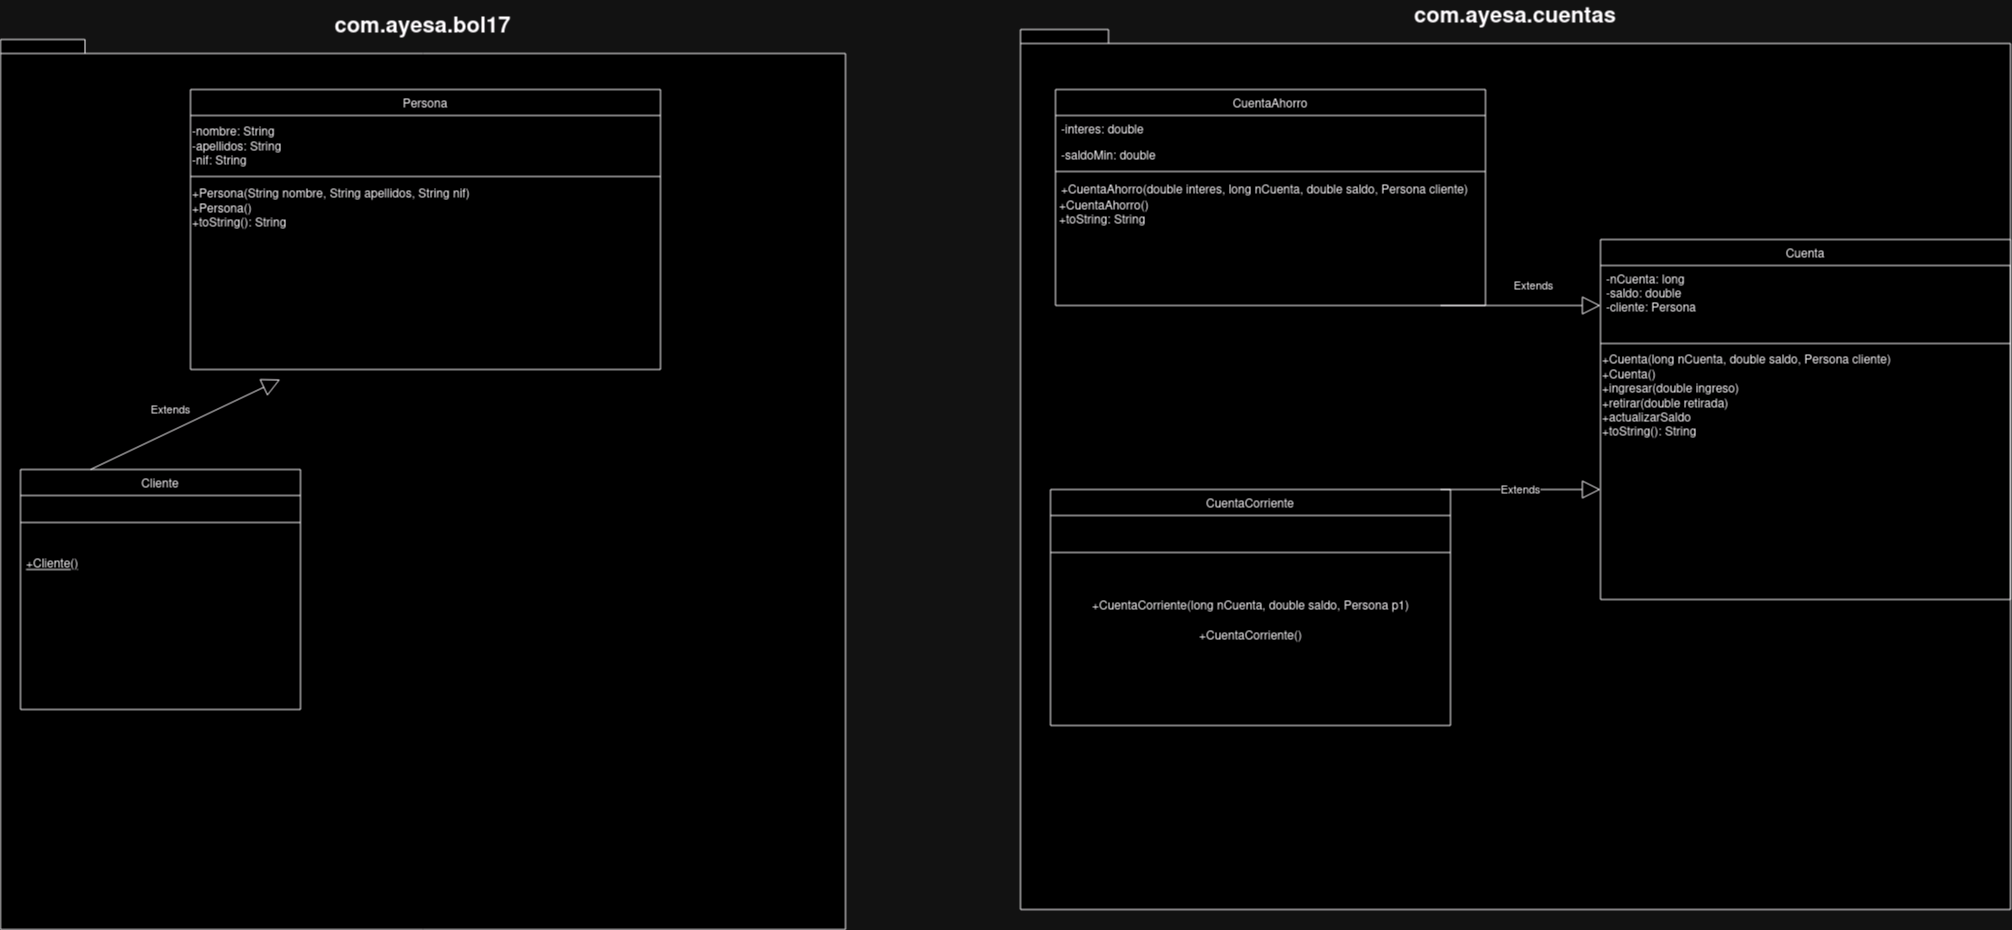

The diagram above was exported from draw.io. Its source (the exported page's mxGraphModel, read from the mxfile embedded in the PNG):
<mxGraphModel dx="3434" dy="2520" grid="1" gridSize="10" guides="1" tooltips="1" connect="1" arrows="1" fold="1" page="1" pageScale="1" pageWidth="827" pageHeight="1169" math="0" shadow="0">
  <root>
    <mxCell id="WIyWlLk6GJQsqaUBKTNV-0" />
    <mxCell id="WIyWlLk6GJQsqaUBKTNV-1" parent="WIyWlLk6GJQsqaUBKTNV-0" />
    <mxCell id="tsbeX1VUybhND6kVhhUa-11" value="com.ayesa.cuentas" style="shape=folder;fontStyle=1;spacingTop=10;tabWidth=40;tabHeight=14;tabPosition=left;html=1;whiteSpace=wrap;labelPosition=center;verticalLabelPosition=top;align=center;verticalAlign=bottom;fontSize=22;" vertex="1" parent="WIyWlLk6GJQsqaUBKTNV-1">
      <mxGeometry x="270" y="-450" width="990" height="880" as="geometry" />
    </mxCell>
    <mxCell id="tsbeX1VUybhND6kVhhUa-0" value="com.ayesa.bol17" style="shape=folder;fontStyle=1;spacingTop=10;tabWidth=40;tabHeight=14;tabPosition=left;html=1;whiteSpace=wrap;labelPosition=center;verticalLabelPosition=top;align=center;verticalAlign=bottom;fontSize=22;" vertex="1" parent="WIyWlLk6GJQsqaUBKTNV-1">
      <mxGeometry x="-750" y="-440" width="845" height="890" as="geometry" />
    </mxCell>
    <mxCell id="zkfFHV4jXpPFQw0GAbJ--6" value="Cliente" style="swimlane;fontStyle=0;align=center;verticalAlign=top;childLayout=stackLayout;horizontal=1;startSize=26;horizontalStack=0;resizeParent=1;resizeLast=0;collapsible=1;marginBottom=0;rounded=0;shadow=0;strokeWidth=1;" parent="WIyWlLk6GJQsqaUBKTNV-1" vertex="1">
      <mxGeometry x="-730" y="-10" width="280" height="240" as="geometry">
        <mxRectangle x="130" y="380" width="160" height="26" as="alternateBounds" />
      </mxGeometry>
    </mxCell>
    <mxCell id="zkfFHV4jXpPFQw0GAbJ--9" value="" style="line;html=1;strokeWidth=1;align=left;verticalAlign=middle;spacingTop=-1;spacingLeft=3;spacingRight=3;rotatable=0;labelPosition=right;points=[];portConstraint=eastwest;" parent="zkfFHV4jXpPFQw0GAbJ--6" vertex="1">
      <mxGeometry y="26" width="280" height="54" as="geometry" />
    </mxCell>
    <mxCell id="zkfFHV4jXpPFQw0GAbJ--10" value="+Cliente()" style="text;align=left;verticalAlign=top;spacingLeft=4;spacingRight=4;overflow=hidden;rotatable=0;points=[[0,0.5],[1,0.5]];portConstraint=eastwest;fontStyle=4" parent="zkfFHV4jXpPFQw0GAbJ--6" vertex="1">
      <mxGeometry y="80" width="280" height="26" as="geometry" />
    </mxCell>
    <mxCell id="zkfFHV4jXpPFQw0GAbJ--13" value="Cuenta" style="swimlane;fontStyle=0;align=center;verticalAlign=top;childLayout=stackLayout;horizontal=1;startSize=26;horizontalStack=0;resizeParent=1;resizeLast=0;collapsible=1;marginBottom=0;rounded=0;shadow=0;strokeWidth=1;" parent="WIyWlLk6GJQsqaUBKTNV-1" vertex="1">
      <mxGeometry x="850" y="-240" width="410" height="360" as="geometry">
        <mxRectangle x="340" y="380" width="170" height="26" as="alternateBounds" />
      </mxGeometry>
    </mxCell>
    <mxCell id="zkfFHV4jXpPFQw0GAbJ--14" value="-nCuenta: long&#10;-saldo: double&#10;-cliente: Persona&#10;" style="text;align=left;verticalAlign=top;spacingLeft=4;spacingRight=4;overflow=hidden;rotatable=0;points=[[0,0.5],[1,0.5]];portConstraint=eastwest;" parent="zkfFHV4jXpPFQw0GAbJ--13" vertex="1">
      <mxGeometry y="26" width="410" height="74" as="geometry" />
    </mxCell>
    <mxCell id="zkfFHV4jXpPFQw0GAbJ--15" value="" style="line;html=1;strokeWidth=1;align=left;verticalAlign=middle;spacingTop=-1;spacingLeft=3;spacingRight=3;rotatable=0;labelPosition=right;points=[];portConstraint=eastwest;" parent="zkfFHV4jXpPFQw0GAbJ--13" vertex="1">
      <mxGeometry y="100" width="410" height="8" as="geometry" />
    </mxCell>
    <mxCell id="tsbeX1VUybhND6kVhhUa-10" value="&lt;div align=&quot;left&quot;&gt;+Cuenta(long nCuenta, double saldo, Persona cliente)&lt;/div&gt;&lt;div align=&quot;left&quot;&gt;+Cuenta()&lt;/div&gt;&lt;div align=&quot;left&quot;&gt;+ingresar(double ingreso)&lt;/div&gt;&lt;div align=&quot;left&quot;&gt;+retirar(double retirada)&lt;/div&gt;&lt;div align=&quot;left&quot;&gt;+actualizarSaldo&lt;/div&gt;&lt;div align=&quot;left&quot;&gt;+toString(): String&lt;br&gt;&lt;/div&gt;&lt;div align=&quot;left&quot;&gt;&lt;br&gt;&lt;/div&gt;" style="text;html=1;align=left;verticalAlign=middle;resizable=0;points=[];autosize=1;strokeColor=none;fillColor=none;" vertex="1" parent="zkfFHV4jXpPFQw0GAbJ--13">
      <mxGeometry y="108" width="410" height="110" as="geometry" />
    </mxCell>
    <mxCell id="zkfFHV4jXpPFQw0GAbJ--17" value="CuentaAhorro" style="swimlane;fontStyle=0;align=center;verticalAlign=top;childLayout=stackLayout;horizontal=1;startSize=26;horizontalStack=0;resizeParent=1;resizeLast=0;collapsible=1;marginBottom=0;rounded=0;shadow=0;strokeWidth=1;" parent="WIyWlLk6GJQsqaUBKTNV-1" vertex="1">
      <mxGeometry x="305" y="-390" width="430" height="216" as="geometry">
        <mxRectangle x="550" y="140" width="160" height="26" as="alternateBounds" />
      </mxGeometry>
    </mxCell>
    <mxCell id="zkfFHV4jXpPFQw0GAbJ--18" value="-interes: double" style="text;align=left;verticalAlign=top;spacingLeft=4;spacingRight=4;overflow=hidden;rotatable=0;points=[[0,0.5],[1,0.5]];portConstraint=eastwest;" parent="zkfFHV4jXpPFQw0GAbJ--17" vertex="1">
      <mxGeometry y="26" width="430" height="26" as="geometry" />
    </mxCell>
    <mxCell id="zkfFHV4jXpPFQw0GAbJ--19" value="-saldoMin: double" style="text;align=left;verticalAlign=top;spacingLeft=4;spacingRight=4;overflow=hidden;rotatable=0;points=[[0,0.5],[1,0.5]];portConstraint=eastwest;rounded=0;shadow=0;html=0;" parent="zkfFHV4jXpPFQw0GAbJ--17" vertex="1">
      <mxGeometry y="52" width="430" height="26" as="geometry" />
    </mxCell>
    <mxCell id="zkfFHV4jXpPFQw0GAbJ--23" value="" style="line;html=1;strokeWidth=1;align=left;verticalAlign=middle;spacingTop=-1;spacingLeft=3;spacingRight=3;rotatable=0;labelPosition=right;points=[];portConstraint=eastwest;" parent="zkfFHV4jXpPFQw0GAbJ--17" vertex="1">
      <mxGeometry y="78" width="430" height="8" as="geometry" />
    </mxCell>
    <mxCell id="zkfFHV4jXpPFQw0GAbJ--24" value="+CuentaAhorro(double interes, long nCuenta, double saldo, Persona cliente)" style="text;align=left;verticalAlign=top;spacingLeft=4;spacingRight=4;overflow=hidden;rotatable=0;points=[[0,0.5],[1,0.5]];portConstraint=eastwest;" parent="zkfFHV4jXpPFQw0GAbJ--17" vertex="1">
      <mxGeometry y="86" width="430" height="26" as="geometry" />
    </mxCell>
    <mxCell id="zkfFHV4jXpPFQw0GAbJ--25" value="+CuentaAhorro()&#10;+toString: String&#10;" style="text;align=left;verticalAlign=top;spacingLeft=4;spacingRight=4;overflow=hidden;rotatable=0;points=[[0,0.5],[1,0.5]];portConstraint=eastwest;spacing=0;spacingTop=-8;spacingBottom=0;" parent="zkfFHV4jXpPFQw0GAbJ--17" vertex="1">
      <mxGeometry y="112" width="430" height="88" as="geometry" />
    </mxCell>
    <mxCell id="tsbeX1VUybhND6kVhhUa-1" value="Persona" style="swimlane;fontStyle=0;align=center;verticalAlign=top;childLayout=stackLayout;horizontal=1;startSize=26;horizontalStack=0;resizeParent=1;resizeLast=0;collapsible=1;marginBottom=0;rounded=0;shadow=0;strokeWidth=1;" vertex="1" parent="WIyWlLk6GJQsqaUBKTNV-1">
      <mxGeometry x="-560" y="-390" width="470" height="280" as="geometry">
        <mxRectangle x="340" y="380" width="170" height="26" as="alternateBounds" />
      </mxGeometry>
    </mxCell>
    <mxCell id="tsbeX1VUybhND6kVhhUa-4" value="&lt;div&gt;-nombre: String&lt;/div&gt;&lt;div&gt;-apellidos: String&lt;/div&gt;&lt;div&gt;-nif: String&lt;br&gt;&lt;/div&gt;" style="text;html=1;align=left;verticalAlign=middle;resizable=0;points=[];autosize=1;strokeColor=none;fillColor=none;" vertex="1" parent="tsbeX1VUybhND6kVhhUa-1">
      <mxGeometry y="26" width="470" height="60" as="geometry" />
    </mxCell>
    <mxCell id="tsbeX1VUybhND6kVhhUa-3" value="" style="line;html=1;strokeWidth=1;align=left;verticalAlign=middle;spacingTop=-1;spacingLeft=3;spacingRight=3;rotatable=0;labelPosition=right;points=[];portConstraint=eastwest;" vertex="1" parent="tsbeX1VUybhND6kVhhUa-1">
      <mxGeometry y="86" width="470" height="2" as="geometry" />
    </mxCell>
    <mxCell id="tsbeX1VUybhND6kVhhUa-5" value="&lt;div align=&quot;left&quot;&gt;+Persona(String nombre, String apellidos, String nif)&lt;/div&gt;&lt;div align=&quot;left&quot;&gt;+Persona()&lt;/div&gt;&lt;div align=&quot;left&quot;&gt;+toString(): String&lt;br&gt;&lt;/div&gt;" style="text;html=1;align=left;verticalAlign=middle;resizable=0;points=[];autosize=1;strokeColor=none;fillColor=none;" vertex="1" parent="tsbeX1VUybhND6kVhhUa-1">
      <mxGeometry y="88" width="470" height="60" as="geometry" />
    </mxCell>
    <mxCell id="tsbeX1VUybhND6kVhhUa-12" value="CuentaCorriente" style="swimlane;fontStyle=0;align=center;verticalAlign=top;childLayout=stackLayout;horizontal=1;startSize=26;horizontalStack=0;resizeParent=1;resizeLast=0;collapsible=1;marginBottom=0;rounded=0;shadow=0;strokeWidth=1;" vertex="1" parent="WIyWlLk6GJQsqaUBKTNV-1">
      <mxGeometry x="300" y="10" width="400" height="236" as="geometry">
        <mxRectangle x="550" y="140" width="160" height="26" as="alternateBounds" />
      </mxGeometry>
    </mxCell>
    <mxCell id="tsbeX1VUybhND6kVhhUa-18" value="" style="line;html=1;strokeWidth=1;align=left;verticalAlign=middle;spacingTop=-1;spacingLeft=3;spacingRight=3;rotatable=0;labelPosition=right;points=[];portConstraint=eastwest;" vertex="1" parent="tsbeX1VUybhND6kVhhUa-12">
      <mxGeometry y="26" width="400" height="74" as="geometry" />
    </mxCell>
    <mxCell id="tsbeX1VUybhND6kVhhUa-21" value="+CuentaCorriente(long nCuenta, double saldo, Persona p1)" style="text;html=1;align=center;verticalAlign=middle;resizable=0;points=[];autosize=1;strokeColor=none;fillColor=none;" vertex="1" parent="tsbeX1VUybhND6kVhhUa-12">
      <mxGeometry y="100" width="400" height="30" as="geometry" />
    </mxCell>
    <mxCell id="tsbeX1VUybhND6kVhhUa-22" value="+CuentaCorriente()" style="text;html=1;align=center;verticalAlign=middle;resizable=0;points=[];autosize=1;strokeColor=none;fillColor=none;" vertex="1" parent="tsbeX1VUybhND6kVhhUa-12">
      <mxGeometry y="130" width="400" height="30" as="geometry" />
    </mxCell>
    <mxCell id="tsbeX1VUybhND6kVhhUa-24" value="Extends" style="endArrow=block;endSize=16;endFill=0;html=1;rounded=0;entryX=0.331;entryY=0.382;entryDx=0;entryDy=0;entryPerimeter=0;" edge="1" parent="WIyWlLk6GJQsqaUBKTNV-1" target="tsbeX1VUybhND6kVhhUa-0">
      <mxGeometry x="-0.0666" y="20" width="160" relative="1" as="geometry">
        <mxPoint x="-660" y="-10" as="sourcePoint" />
        <mxPoint x="-480" y="-20.909999999999997" as="targetPoint" />
        <mxPoint as="offset" />
      </mxGeometry>
    </mxCell>
    <mxCell id="tsbeX1VUybhND6kVhhUa-27" value="Extends" style="endArrow=block;endSize=16;endFill=0;html=1;rounded=0;" edge="1" parent="WIyWlLk6GJQsqaUBKTNV-1">
      <mxGeometry x="0.1625" y="20" width="160" relative="1" as="geometry">
        <mxPoint x="690" y="-174" as="sourcePoint" />
        <mxPoint x="850" y="-174" as="targetPoint" />
        <mxPoint as="offset" />
      </mxGeometry>
    </mxCell>
    <mxCell id="tsbeX1VUybhND6kVhhUa-28" value="Extends" style="endArrow=block;endSize=16;endFill=0;html=1;rounded=0;" edge="1" parent="WIyWlLk6GJQsqaUBKTNV-1">
      <mxGeometry width="160" relative="1" as="geometry">
        <mxPoint x="690" y="10" as="sourcePoint" />
        <mxPoint x="850" y="10" as="targetPoint" />
      </mxGeometry>
    </mxCell>
  </root>
</mxGraphModel>